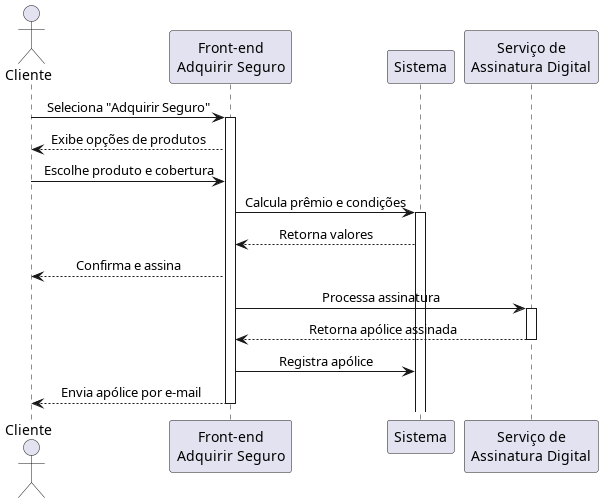

The diagram above was rendered by PlantUML. Its source (embedded in the PNG):
@startuml Aderir_Seguro
skinparam sequenceMessageAlign center

actor Cliente
participant FE as "Front-end\nAdquirir Seguro"
participant Sistema
participant Assinatura as "Serviço de\nAssinatura Digital"

Cliente -> FE: Seleciona "Adquirir Seguro"  
activate FE

FE --> Cliente: Exibe opções de produtos  
Cliente -> FE: Escolhe produto e cobertura  
FE -> Sistema: Calcula prêmio e condições  
activate Sistema

Sistema --> FE: Retorna valores  
FE --> Cliente: Confirma e assina  
FE -> Assinatura: Processa assinatura
activate Assinatura

Assinatura --> FE: Retorna apólice assinada
deactivate Assinatura
FE -> Sistema: Registra apólice  
FE --> Cliente: Envia apólice por e-mail
deactivate FE
@enduml